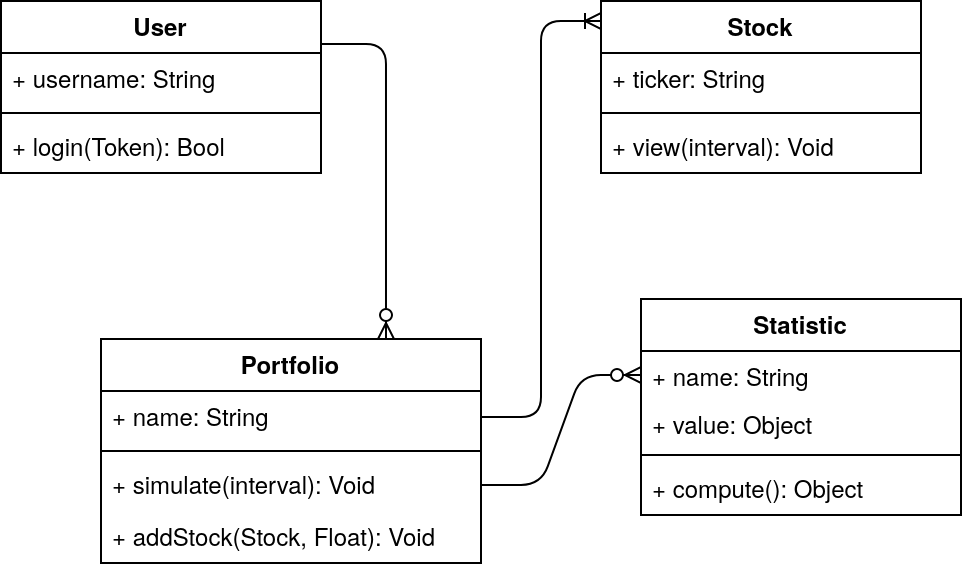

The diagram above was exported from draw.io. Its source (the exported page's mxGraphModel, read from the mxfile embedded in the PNG):
<mxGraphModel dx="813" dy="414" grid="1" gridSize="10" guides="1" tooltips="1" connect="1" arrows="1" fold="1" page="1" pageScale="1" pageWidth="827" pageHeight="1169" math="0" shadow="0">
  <root>
    <mxCell id="0" />
    <mxCell id="1" parent="0" />
    <mxCell id="aEwNy4LFFdq2ZU6W9Gks-1" value="" style="fontSize=12;html=1;endArrow=ERzeroToMany;endFill=1;exitX=1;exitY=0.25;exitDx=0;exitDy=0;edgeStyle=orthogonalEdgeStyle;entryX=0.75;entryY=0;entryDx=0;entryDy=0;" parent="1" source="cpnQyGJO8iil3C7RBnsC-40" target="cpnQyGJO8iil3C7RBnsC-57" edge="1">
      <mxGeometry width="100" height="100" relative="1" as="geometry">
        <mxPoint x="20" y="310" as="sourcePoint" />
        <mxPoint x="180" y="458" as="targetPoint" />
      </mxGeometry>
    </mxCell>
    <mxCell id="aEwNy4LFFdq2ZU6W9Gks-2" value="" style="edgeStyle=entityRelationEdgeStyle;fontSize=12;html=1;endArrow=ERoneToMany;exitX=1;exitY=0.5;exitDx=0;exitDy=0;entryX=0;entryY=0.116;entryDx=0;entryDy=0;entryPerimeter=0;" parent="1" source="cpnQyGJO8iil3C7RBnsC-58" target="cpnQyGJO8iil3C7RBnsC-53" edge="1">
      <mxGeometry width="100" height="100" relative="1" as="geometry">
        <mxPoint x="360" y="530" as="sourcePoint" />
        <mxPoint x="460" y="430" as="targetPoint" />
      </mxGeometry>
    </mxCell>
    <mxCell id="aEwNy4LFFdq2ZU6W9Gks-3" value="" style="edgeStyle=entityRelationEdgeStyle;fontSize=12;html=1;endArrow=ERzeroToMany;endFill=1;exitX=1;exitY=0.5;exitDx=0;exitDy=0;entryX=0;entryY=0.5;entryDx=0;entryDy=0;" parent="1" source="cpnQyGJO8iil3C7RBnsC-60" target="cpnQyGJO8iil3C7RBnsC-62" edge="1">
      <mxGeometry width="100" height="100" relative="1" as="geometry">
        <mxPoint x="620" y="610" as="sourcePoint" />
        <mxPoint x="720" y="510" as="targetPoint" />
      </mxGeometry>
    </mxCell>
    <mxCell id="cpnQyGJO8iil3C7RBnsC-40" value="User" style="swimlane;fontStyle=1;align=center;verticalAlign=top;childLayout=stackLayout;horizontal=1;startSize=26;horizontalStack=0;resizeParent=1;resizeParentMax=0;resizeLast=0;collapsible=1;marginBottom=0;" parent="1" vertex="1">
      <mxGeometry x="170" y="261" width="160" height="86" as="geometry" />
    </mxCell>
    <mxCell id="cpnQyGJO8iil3C7RBnsC-41" value="+ username: String" style="text;strokeColor=none;fillColor=none;align=left;verticalAlign=top;spacingLeft=4;spacingRight=4;overflow=hidden;rotatable=0;points=[[0,0.5],[1,0.5]];portConstraint=eastwest;" parent="cpnQyGJO8iil3C7RBnsC-40" vertex="1">
      <mxGeometry y="26" width="160" height="26" as="geometry" />
    </mxCell>
    <mxCell id="cpnQyGJO8iil3C7RBnsC-42" value="" style="line;strokeWidth=1;fillColor=none;align=left;verticalAlign=middle;spacingTop=-1;spacingLeft=3;spacingRight=3;rotatable=0;labelPosition=right;points=[];portConstraint=eastwest;" parent="cpnQyGJO8iil3C7RBnsC-40" vertex="1">
      <mxGeometry y="52" width="160" height="8" as="geometry" />
    </mxCell>
    <mxCell id="cpnQyGJO8iil3C7RBnsC-43" value="+ login(Token): Bool" style="text;strokeColor=none;fillColor=none;align=left;verticalAlign=top;spacingLeft=4;spacingRight=4;overflow=hidden;rotatable=0;points=[[0,0.5],[1,0.5]];portConstraint=eastwest;" parent="cpnQyGJO8iil3C7RBnsC-40" vertex="1">
      <mxGeometry y="60" width="160" height="26" as="geometry" />
    </mxCell>
    <mxCell id="cpnQyGJO8iil3C7RBnsC-57" value="Portfolio" style="swimlane;fontStyle=1;align=center;verticalAlign=top;childLayout=stackLayout;horizontal=1;startSize=26;horizontalStack=0;resizeParent=1;resizeParentMax=0;resizeLast=0;collapsible=1;marginBottom=0;" parent="1" vertex="1">
      <mxGeometry x="220" y="430" width="190" height="112" as="geometry" />
    </mxCell>
    <mxCell id="cpnQyGJO8iil3C7RBnsC-58" value="+ name: String" style="text;strokeColor=none;fillColor=none;align=left;verticalAlign=top;spacingLeft=4;spacingRight=4;overflow=hidden;rotatable=0;points=[[0,0.5],[1,0.5]];portConstraint=eastwest;" parent="cpnQyGJO8iil3C7RBnsC-57" vertex="1">
      <mxGeometry y="26" width="190" height="26" as="geometry" />
    </mxCell>
    <mxCell id="cpnQyGJO8iil3C7RBnsC-59" value="" style="line;strokeWidth=1;fillColor=none;align=left;verticalAlign=middle;spacingTop=-1;spacingLeft=3;spacingRight=3;rotatable=0;labelPosition=right;points=[];portConstraint=eastwest;" parent="cpnQyGJO8iil3C7RBnsC-57" vertex="1">
      <mxGeometry y="52" width="190" height="8" as="geometry" />
    </mxCell>
    <mxCell id="cpnQyGJO8iil3C7RBnsC-60" value="+ simulate(interval): Void" style="text;strokeColor=none;fillColor=none;align=left;verticalAlign=top;spacingLeft=4;spacingRight=4;overflow=hidden;rotatable=0;points=[[0,0.5],[1,0.5]];portConstraint=eastwest;" parent="cpnQyGJO8iil3C7RBnsC-57" vertex="1">
      <mxGeometry y="60" width="190" height="26" as="geometry" />
    </mxCell>
    <mxCell id="aEwNy4LFFdq2ZU6W9Gks-6" value="+ addStock(Stock, Float): Void" style="text;strokeColor=none;fillColor=none;align=left;verticalAlign=top;spacingLeft=4;spacingRight=4;overflow=hidden;rotatable=0;points=[[0,0.5],[1,0.5]];portConstraint=eastwest;" parent="cpnQyGJO8iil3C7RBnsC-57" vertex="1">
      <mxGeometry y="86" width="190" height="26" as="geometry" />
    </mxCell>
    <mxCell id="cpnQyGJO8iil3C7RBnsC-53" value="Stock" style="swimlane;fontStyle=1;align=center;verticalAlign=top;childLayout=stackLayout;horizontal=1;startSize=26;horizontalStack=0;resizeParent=1;resizeParentMax=0;resizeLast=0;collapsible=1;marginBottom=0;" parent="1" vertex="1">
      <mxGeometry x="470" y="261" width="160" height="86" as="geometry" />
    </mxCell>
    <mxCell id="cpnQyGJO8iil3C7RBnsC-54" value="+ ticker: String" style="text;strokeColor=none;fillColor=none;align=left;verticalAlign=top;spacingLeft=4;spacingRight=4;overflow=hidden;rotatable=0;points=[[0,0.5],[1,0.5]];portConstraint=eastwest;" parent="cpnQyGJO8iil3C7RBnsC-53" vertex="1">
      <mxGeometry y="26" width="160" height="26" as="geometry" />
    </mxCell>
    <mxCell id="cpnQyGJO8iil3C7RBnsC-55" value="" style="line;strokeWidth=1;fillColor=none;align=left;verticalAlign=middle;spacingTop=-1;spacingLeft=3;spacingRight=3;rotatable=0;labelPosition=right;points=[];portConstraint=eastwest;" parent="cpnQyGJO8iil3C7RBnsC-53" vertex="1">
      <mxGeometry y="52" width="160" height="8" as="geometry" />
    </mxCell>
    <mxCell id="cpnQyGJO8iil3C7RBnsC-56" value="+ view(interval): Void" style="text;strokeColor=none;fillColor=none;align=left;verticalAlign=top;spacingLeft=4;spacingRight=4;overflow=hidden;rotatable=0;points=[[0,0.5],[1,0.5]];portConstraint=eastwest;" parent="cpnQyGJO8iil3C7RBnsC-53" vertex="1">
      <mxGeometry y="60" width="160" height="26" as="geometry" />
    </mxCell>
    <mxCell id="cpnQyGJO8iil3C7RBnsC-61" value="Statistic" style="swimlane;fontStyle=1;align=center;verticalAlign=top;childLayout=stackLayout;horizontal=1;startSize=26;horizontalStack=0;resizeParent=1;resizeParentMax=0;resizeLast=0;collapsible=1;marginBottom=0;" parent="1" vertex="1">
      <mxGeometry x="490" y="410" width="160" height="108" as="geometry" />
    </mxCell>
    <mxCell id="cpnQyGJO8iil3C7RBnsC-62" value="+ name: String" style="text;strokeColor=none;fillColor=none;align=left;verticalAlign=top;spacingLeft=4;spacingRight=4;overflow=hidden;rotatable=0;points=[[0,0.5],[1,0.5]];portConstraint=eastwest;" parent="cpnQyGJO8iil3C7RBnsC-61" vertex="1">
      <mxGeometry y="26" width="160" height="24" as="geometry" />
    </mxCell>
    <mxCell id="aEwNy4LFFdq2ZU6W9Gks-5" value="+ value: Object" style="text;strokeColor=none;fillColor=none;align=left;verticalAlign=top;spacingLeft=4;spacingRight=4;overflow=hidden;rotatable=0;points=[[0,0.5],[1,0.5]];portConstraint=eastwest;" parent="cpnQyGJO8iil3C7RBnsC-61" vertex="1">
      <mxGeometry y="50" width="160" height="24" as="geometry" />
    </mxCell>
    <mxCell id="cpnQyGJO8iil3C7RBnsC-63" value="" style="line;strokeWidth=1;fillColor=none;align=left;verticalAlign=middle;spacingTop=-1;spacingLeft=3;spacingRight=3;rotatable=0;labelPosition=right;points=[];portConstraint=eastwest;" parent="cpnQyGJO8iil3C7RBnsC-61" vertex="1">
      <mxGeometry y="74" width="160" height="8" as="geometry" />
    </mxCell>
    <mxCell id="cpnQyGJO8iil3C7RBnsC-64" value="+ compute(): Object" style="text;strokeColor=none;fillColor=none;align=left;verticalAlign=top;spacingLeft=4;spacingRight=4;overflow=hidden;rotatable=0;points=[[0,0.5],[1,0.5]];portConstraint=eastwest;" parent="cpnQyGJO8iil3C7RBnsC-61" vertex="1">
      <mxGeometry y="82" width="160" height="26" as="geometry" />
    </mxCell>
  </root>
</mxGraphModel>